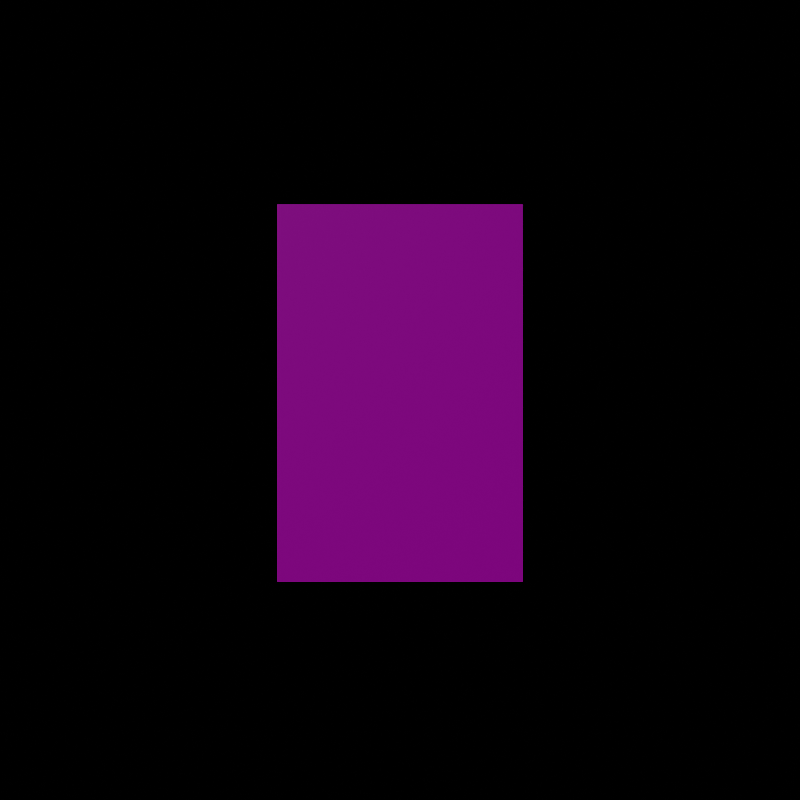 # Source: Contract.blend  (saved by Blender 4.0.36; exported with 4.5.12 LTS)
import bpy
from mathutils import Matrix  # noqa: F401  (used for matrix-valued properties, if any)

bpy.ops.wm.read_factory_settings(use_empty=True)
scene = bpy.context.scene
scene.name = 'Scene'

# ---- collections
col_collection = bpy.data.collections.new('Collection'); scene.collection.children.link(col_collection)

# ---- images (referenced by path relative to the original .blend; pixels are not part of the script)
import os
ASSET_DIR = os.environ.get("B2B_ASSET_DIR", "")  # directory of the original .blend (textures are referenced by path, not embedded)
HERE = os.path.dirname(os.path.abspath(__file__))  # packed textures are extracted next to this script under _unpacked/

def load_image(name, relpath, width, height, colorspace="sRGB"):
    """Load a texture the original file referenced (path relative to the .blend, or extracted next to this script)."""
    p = next((c for c in (os.path.join(HERE, relpath), os.path.join(ASSET_DIR, relpath)) if relpath and os.path.exists(c)), "")
    if p:
        img = bpy.data.images.load(p, check_existing=True)
        img.name = name
    else:  # same state as the original file: an image datablock whose file is absent (Cycles renders it pink)
        img = bpy.data.images.new(name, width, height)
        img.source = "FILE"
        img.filepath = "//" + (relpath or name)
    img.colorspace_settings.name = colorspace
    return img
img_contract_png = load_image('Contract.png', 'Contract.png', 1024, 1024, 'sRGB')

# ---- materials (node trees are filled in below, after node groups)
mat_material = bpy.data.materials.new('Material')
mat_material.alpha_threshold = 0.0
mat_material.roughness = 0.5
mat_material.line_color = (0.0, 0.0, 0.0, 1.0)

# ---- material node trees
mat_material.use_nodes = True; mat_material.node_tree.nodes.clear()
_N = mat_material.node_tree.nodes; _L = mat_material.node_tree.links
n0 = _N.new('ShaderNodeOutputMaterial'); n0.name = 'Material Output'; n0.location = (300, 300)
n1 = _N.new('ShaderNodeBsdfPrincipled'); n1.name = 'Principled BSDF'; n1.location = (10, 300)
n1.distribution = 'GGX'
n1.subsurface_method = 'RANDOM_WALK_SKIN'
n1.inputs[3].default_value = 1.45
n1.inputs[27].default_value = (0.0, 0.0, 0.0, 1.0)
n1.inputs[28].default_value = 1.0
n2 = _N.new('ShaderNodeTexImage'); n2.name = 'Image Texture'; n2.location = (-334, 154)
n2.image = img_contract_png
n2.interpolation = 'Closest'
n2.extension = 'CLIP'
_L.new(n1.outputs[0], n0.inputs[0])
_L.new(n2.outputs[0], n1.inputs[0])
_L.new(n2.outputs[1], n1.inputs[4])
n0.is_active_output = True

# ---- world
world_world = bpy.data.worlds.new('World'); scene.world = world_world
world_world.use_nodes = True; world_world.node_tree.nodes.clear()
_N = world_world.node_tree.nodes; _L = world_world.node_tree.links
n0 = _N.new('ShaderNodeOutputWorld'); n0.name = 'World Output'; n0.location = (300, 300)
n1 = _N.new('ShaderNodeBackground'); n1.name = 'Background'; n1.location = (10, 300)
n1.inputs[0].default_value = (0.0, 0.0, 0.0, 1.0)
_L.new(n1.outputs[0], n0.inputs[0])
n0.is_active_output = True
world_world.color = (0.05088, 0.05088, 0.05088)
world_world.use_sun_shadow = False
world_world.sun_shadow_jitter_overblur = 0.0

# ---- cameras
cam_camera_001 = bpy.data.cameras.new('Camera.001')

# ---- lights
light_sun = bpy.data.lights.new('Sun', 'SUN')
light_sun.transmission_factor = 0.0
light_sun.energy = 1.0

# ---- meshes
me_cube = bpy.data.meshes.new('Cube')
me_cube.from_pydata([(-0.4, 0.001, -0.5879), (0.4, 0.001, -0.5879), (-0.4, 0.001, 0.636), (0.4, 0.001, 0.636), (-0.4, -1.748e-08, 0.636), (0.4, 5.245e-08, 0.636), (-0.4, -5.245e-08, -0.5879), (0.4, 1.748e-08, -0.5879)], [], [(0, 1, 3, 2), (7, 6, 4, 5)])
_uv = me_cube.uv_layers.new(name='UVMap')
_uv.uv.foreach_set('vector', [1.0, 0.0, 0.5, 0.0, 0.5, 1.0, 1.0, 1.0, 0.0, 0.0, 0.5, 0.0, 0.5, 1.0, 0.0, 1.0])
me_cube.materials.append(mat_material)
me_cube.use_mirror_vertex_groups = False
me_cube.update()
arm_armature = bpy.data.armatures.new('Armature')  # bones are not reproduced

# ---- objects
ob_contract = bpy.data.objects.new('Contract', me_cube)
ob_camera = bpy.data.objects.new('Camera', cam_camera_001)
ob_sun = bpy.data.objects.new('Sun', light_sun)
ob_contract_arm = bpy.data.objects.new('Contract_Arm', arm_armature)

# ---- transforms, parenting, visibility, modifiers, constraints
ob_contract.parent = ob_contract_arm
ob_contract.location = (0.0, 0.0, 0.0)
ob_contract.lock_rotations_4d = False
ob_contract.empty_display_type = 'ARROWS'
ob_contract.lineart.crease_threshold = 0.0
_vg = ob_contract.vertex_groups.new(name='Bone')
_vg.add([0, 1, 2, 3, 4, 5, 6, 7], 1.0, 'REPLACE')
_m = ob_contract.modifiers.new('Armature', 'ARMATURE')
_m.object = ob_contract_arm
ob_camera.location = (0.0, -3.6, 0.0)
ob_camera.rotation_euler = (1.571, -0.0, 0.0)
ob_sun.location = (0.0, 0.0, 0.0)
ob_sun.rotation_euler = (0.4159, -0.7891, 0.2395)
ob_contract_arm.location = (0.0, 0.0, 0.0)

# ---- collection membership
col_collection.objects.link(ob_contract)
col_collection.objects.link(ob_camera)
col_collection.objects.link(ob_sun)
col_collection.objects.link(ob_contract_arm)

# ---- scene / render settings (as saved in the file)
scene.camera = ob_camera
scene.frame_start = 1; scene.frame_end = 39; scene.frame_set(34)
scene.render.engine = 'CYCLES'
scene.render.resolution_x = 128
scene.render.resolution_y = 128
scene.render.fps = 30
scene.render.film_transparent = True
scene.cycles.sampling_pattern = 'TABULATED_SOBOL'
scene.cycles.filter_width = 0.01
scene.view_settings.view_transform = 'Filmic'
bpy.context.view_layer.update()
